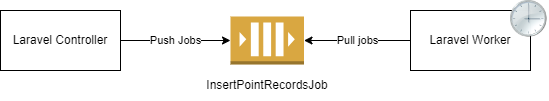

The diagram above was exported from draw.io. Its source (the exported page's mxGraphModel, read from the mxfile embedded in the PNG):
<mxGraphModel dx="1050" dy="541" grid="1" gridSize="10" guides="1" tooltips="1" connect="1" arrows="1" fold="1" page="1" pageScale="1" pageWidth="827" pageHeight="1169" math="0" shadow="0">
  <root>
    <mxCell id="0" />
    <mxCell id="1" parent="0" />
    <mxCell id="uvsW1mxtHAgC65QtNf21-3" value="Push Jobs" style="edgeStyle=orthogonalEdgeStyle;rounded=0;orthogonalLoop=1;jettySize=auto;html=1;exitX=1;exitY=0.5;exitDx=0;exitDy=0;" edge="1" parent="1" source="uvsW1mxtHAgC65QtNf21-1" target="uvsW1mxtHAgC65QtNf21-2">
      <mxGeometry relative="1" as="geometry">
        <Array as="points">
          <mxPoint x="260" y="150" />
          <mxPoint x="260" y="150" />
        </Array>
      </mxGeometry>
    </mxCell>
    <mxCell id="uvsW1mxtHAgC65QtNf21-1" value="Laravel Controller" style="rounded=0;whiteSpace=wrap;html=1;" vertex="1" parent="1">
      <mxGeometry x="90" y="120" width="120" height="60" as="geometry" />
    </mxCell>
    <mxCell id="uvsW1mxtHAgC65QtNf21-2" value="" style="outlineConnect=0;dashed=0;verticalLabelPosition=bottom;verticalAlign=top;align=center;html=1;shape=mxgraph.aws3.queue;fillColor=#D9A741;gradientColor=none;" vertex="1" parent="1">
      <mxGeometry x="320" y="126" width="73.5" height="48" as="geometry" />
    </mxCell>
    <mxCell id="uvsW1mxtHAgC65QtNf21-4" value="InsertPointRecordsJob" style="text;html=1;strokeColor=none;fillColor=none;align=center;verticalAlign=middle;whiteSpace=wrap;rounded=0;" vertex="1" parent="1">
      <mxGeometry x="326.75" y="180" width="60" height="30" as="geometry" />
    </mxCell>
    <mxCell id="uvsW1mxtHAgC65QtNf21-6" value="Pull jobs" style="edgeStyle=orthogonalEdgeStyle;rounded=0;orthogonalLoop=1;jettySize=auto;html=1;entryX=1;entryY=0.5;entryDx=0;entryDy=0;entryPerimeter=0;" edge="1" parent="1" source="uvsW1mxtHAgC65QtNf21-5" target="uvsW1mxtHAgC65QtNf21-2">
      <mxGeometry relative="1" as="geometry" />
    </mxCell>
    <mxCell id="uvsW1mxtHAgC65QtNf21-5" value="Laravel Worker" style="rounded=0;whiteSpace=wrap;html=1;" vertex="1" parent="1">
      <mxGeometry x="500" y="120" width="120" height="60" as="geometry" />
    </mxCell>
    <mxCell id="uvsW1mxtHAgC65QtNf21-7" value="" style="shape=image;html=1;verticalAlign=top;verticalLabelPosition=bottom;labelBackgroundColor=#ffffff;imageAspect=0;aspect=fixed;image=https://cdn1.iconfinder.com/data/icons/Futurosoft%20Icons%200.5.2/128x128/apps/clock.png" vertex="1" parent="1">
      <mxGeometry x="600" y="110" width="38" height="38" as="geometry" />
    </mxCell>
  </root>
</mxGraphModel>